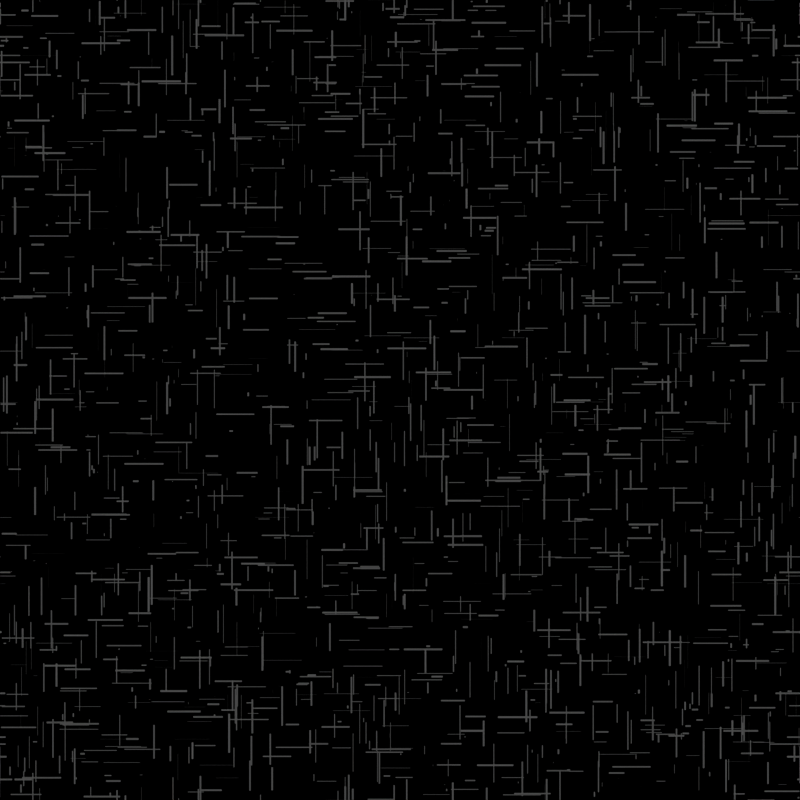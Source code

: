 # Source: textures.blend  (saved by Blender 4.0.36; exported with 4.5.12 LTS)
import bpy
from mathutils import Matrix  # noqa: F401  (used for matrix-valued properties, if any)

bpy.ops.wm.read_factory_settings(use_empty=True)
scene = bpy.context.scene
scene.name = 'Scene'

# ---- collections
col_collection = bpy.data.collections.new('Collection'); scene.collection.children.link(col_collection)
col_plane_cut_packs = bpy.data.collections.new('Plane Cut Packs'); scene.collection.children.link(col_plane_cut_packs)
col_planes_1 = bpy.data.collections.new('Planes 1'); col_plane_cut_packs.children.link(col_planes_1)
col_planes_2 = bpy.data.collections.new('Planes 2'); col_plane_cut_packs.children.link(col_planes_2)
col_planes_3 = bpy.data.collections.new('Planes 3'); col_plane_cut_packs.children.link(col_planes_3)
col_line_packs = bpy.data.collections.new('Line Packs'); scene.collection.children.link(col_line_packs)
col_lines_1 = bpy.data.collections.new('Lines 1'); col_line_packs.children.link(col_lines_1)
col_lines_2 = bpy.data.collections.new('Lines 2'); col_line_packs.children.link(col_lines_2)

# ---- materials (node trees are filled in below, after node groups)
mat_base = bpy.data.materials.new('Base')
mat_base.alpha_threshold = 0.0
mat_base.use_transparent_shadow = False
mat_base.roughness = 0.5
mat_base.line_color = (0.0, 0.0, 0.0, 1.0)
mat_parts1 = bpy.data.materials.new('Parts1')
mat_parts1.use_transparent_shadow = False
mat_black = bpy.data.materials.new('Black')
mat_black.use_transparent_shadow = False

# ---- node groups
ng_spriteplacement = bpy.data.node_groups.new('SpritePlacement', 'GeometryNodeTree')
_s = ng_spriteplacement.interface.new_socket(name='Geometry', in_out='OUTPUT', socket_type='NodeSocketGeometry')
_s = ng_spriteplacement.interface.new_socket(name='Geometry', in_out='INPUT', socket_type='NodeSocketGeometry')
_s = ng_spriteplacement.interface.new_socket(name='Parts', in_out='INPUT', socket_type='NodeSocketCollection')
_s.default_value = col_planes_1
_s.description = 'Parts'
_s = ng_spriteplacement.interface.new_socket(name='Density', in_out='INPUT', socket_type='NodeSocketFloat')
_s.description = 'Density'
_s = ng_spriteplacement.interface.new_socket(name='Part Material', in_out='INPUT', socket_type='NodeSocketMaterial')
_s.default_value = mat_parts1
_s = ng_spriteplacement.interface.new_socket(name='Base Material', in_out='INPUT', socket_type='NodeSocketMaterial')
_s.default_value = mat_base
_s = ng_spriteplacement.interface.new_socket(name='Seed', in_out='INPUT', socket_type='NodeSocketInt')
_s = ng_spriteplacement.interface.new_socket(name='Scale Min', in_out='INPUT', socket_type='NodeSocketFloat')
_s = ng_spriteplacement.interface.new_socket(name='Scale Max', in_out='INPUT', socket_type='NodeSocketFloat')
_s = ng_spriteplacement.interface.new_socket(name='Separate Scales', in_out='INPUT', socket_type='NodeSocketBool')
ng_spriteplacement.is_modifier = True
# nodes of 'SpritePlacement' reference scene objects; filled in after objects exist

# ---- material node trees
mat_base.use_nodes = True; mat_base.node_tree.nodes.clear()
_N = mat_base.node_tree.nodes; _L = mat_base.node_tree.links
n0 = _N.new('ShaderNodeOutputMaterial'); n0.name = 'Material Output'; n0.location = (300, 300)
n1 = _N.new('ShaderNodeBsdfPrincipled'); n1.name = 'Principled BSDF'; n1.location = (10, 300)
n1.inputs[0].default_value = (0.06282, 0.06282, 0.06282, 1.0)
n1.inputs[3].default_value = 1.45
_L.new(n1.outputs[0], n0.inputs[0])
n0.is_active_output = True
mat_parts1.use_nodes = True; mat_parts1.node_tree.nodes.clear()
_N = mat_parts1.node_tree.nodes; _L = mat_parts1.node_tree.links
n0 = _N.new('ShaderNodeOutputMaterial'); n0.name = 'Material Output'; n0.location = (300, 300)
n1 = _N.new('ShaderNodeBsdfPrincipled'); n1.name = 'Principled BSDF'; n1.location = (-34, 310)
n1.inputs[3].default_value = 1.45
n2 = _N.new('ShaderNodeObjectInfo'); n2.name = 'Object Info'; n2.location = (-529, 260)
n3 = _N.new('ShaderNodeValToRGB'); n3.name = 'Color Ramp'; n3.location = (-350, 305)
while len(n3.color_ramp.elements) > 1: n3.color_ramp.elements.remove(n3.color_ramp.elements[-1])
n3.color_ramp.elements[0].position = 0.0; n3.color_ramp.elements[0].color = (0.06893, 0.06893, 0.06893, 1.0)
_e = n3.color_ramp.elements.new(1.0); _e.color = (0.1248, 0.1248, 0.1248, 1.0)
_L.new(n1.outputs[0], n0.inputs[0])
_L.new(n3.outputs[0], n1.inputs[0])
_L.new(n2.outputs[5], n3.inputs[0])
n0.is_active_output = True
mat_black.use_nodes = True; mat_black.node_tree.nodes.clear()
_N = mat_black.node_tree.nodes; _L = mat_black.node_tree.links
n0 = _N.new('ShaderNodeBsdfPrincipled'); n0.name = 'Principled BSDF'; n0.location = (10, 300)
n0.inputs[0].default_value = (0.0, 0.0, 0.0, 1.0)
n0.inputs[2].default_value = 1.0
n0.inputs[3].default_value = 1.45
n0.inputs[4].default_value = 0.0
n1 = _N.new('ShaderNodeOutputMaterial'); n1.name = 'Material Output'; n1.location = (300, 300)
_L.new(n0.outputs[0], n1.inputs[0])
n1.is_active_output = True

# ---- world
world_world = bpy.data.worlds.new('World'); scene.world = world_world
world_world.use_nodes = True; world_world.node_tree.nodes.clear()
_N = world_world.node_tree.nodes; _L = world_world.node_tree.links
n0 = _N.new('ShaderNodeOutputWorld'); n0.name = 'World Output'; n0.location = (300, 300)
n1 = _N.new('ShaderNodeBackground'); n1.name = 'Background'; n1.location = (10, 300)
n1.inputs[0].default_value = (0.05088, 0.05088, 0.05088, 1.0)
n1.inputs[1].default_value = 0.0
_L.new(n1.outputs[0], n0.inputs[0])
n0.is_active_output = True
world_world.color = (0.05088, 0.05088, 0.05088)
world_world.use_sun_shadow = False
world_world.sun_shadow_jitter_overblur = 0.0

# ---- cameras
cam_camera = bpy.data.cameras.new('Camera')
cam_camera.type = 'ORTHO'
cam_camera.clip_end = 100.0
cam_camera.ortho_scale = 20.0

# ---- lights
light_light = bpy.data.lights.new('Light', 'SUN')
light_light.specular_factor = 0.0
light_light.transmission_factor = 0.0
light_light.volume_factor = 0.0
light_light.use_shadow = False
light_light.angle = 0.0
light_light.energy = 1.0
light_light.shadow_soft_size = 0.1
light_light.shadow_cascade_max_distance = 1000.0

# ---- meshes
me_plane = bpy.data.meshes.new('Plane')
me_plane.from_pydata([(-1.0, -1.0, 0.0), (1.0, -1.0, 0.0), (-1.0, 1.0, 0.0), (1.0, 1.0, 0.0)], [], [(0, 1, 3, 2)])
_uv = me_plane.uv_layers.new(name='UVMap')
_uv.uv.foreach_set('vector', [0.0, 0.0, 1.0, 0.0, 1.0, 1.0, 0.0, 1.0])
me_plane.materials.append(mat_base)
me_plane.materials.append(mat_parts1)
me_plane.materials.append(mat_black)
me_plane.update()
me_plane_001 = bpy.data.meshes.new('Plane.001')
me_plane_001.from_pydata([(-1.0, -1.0, 0.0), (1.0, -1.0, 0.0), (1.0, 1.0, 0.0), (-1.0, 0.4249, 0.0), (0.2234, 0.4249, 0.0), (0.2231, 1.0, 0.0), (0.1847, -0.05488, 0.0), (0.1847, -0.2755, 0.0), (1.0, -0.2755, 0.0), (1.0, -0.05494, 0.0), (-0.7134, -0.3193, 0.0), (-0.4134, -0.7141, 0.0), (-0.4134, -0.3193, 0.0), (-0.4134, -0.5321, 0.0), (-0.7134, -0.7141, 0.0)], [], [(14, 0, 1, 8, 7, 13, 11), (6, 9, 2, 5, 4, 3, 0, 14, 10, 12, 13, 7)])
_uv = me_plane_001.uv_layers.new(name='UVMap')
_uv.uv.foreach_set('vector', [0.1433, 0.1429, 0.0, 0.0, 1.0, 0.0, 1.0, 0.3622, 0.5924, 0.3622, 0.2933, 0.234, 0.2933, 0.1429, 0.5924, 0.4726, 1.0, 0.4725, 1.0, 1.0, 0.6115, 1.0, 0.6117, 0.7125, 0.0, 0.7124, 0.0, 0.0, 0.1433, 0.1429, 0.1433, 0.3403, 0.2933, 0.3403, 0.2933, 0.234, 0.5924, 0.3622])
me_plane_001.update()
me_plane_002 = bpy.data.meshes.new('Plane.002')
me_plane_002.from_pydata([(1.0, 1.0, 0.0), (-1.0, 0.2731, 0.0), (-0.1442, 0.273, 0.0), (-0.1443, 1.0, 0.0), (-1.0, -0.5755, 0.0), (1.0, -0.5755, 0.0), (-0.4706, -0.5755, 0.0), (0.4886, -0.5755, 0.0), (0.4887, 0.03132, 0.0), (-0.4706, 0.0314, 0.0)], [], [(7, 5, 0, 3, 2, 1, 4, 6, 9, 8)])
_uv = me_plane_002.uv_layers.new(name='UVMap')
_uv.uv.foreach_set('vector', [0.7443, 0.2122, 1.0, 0.2122, 1.0, 1.0, 0.4279, 1.0, 0.4279, 0.6365, 0.0, 0.6365, 0.0, 0.2122, 0.2647, 0.2122, 0.2647, 0.5157, 0.7444, 0.5157])
me_plane_002.update()
me_plane_003 = bpy.data.meshes.new('Plane.003')
me_plane_003.from_pydata([(1.0, -1.0, 0.0), (-1.0, 1.0, 0.0), (1.0, 1.0, 0.0), (-0.6699, -1.0, 0.0), (-1.0, 0.5791, 0.0), (-0.6697, 0.5791, 0.0), (-0.2231, -0.4855, 0.0), (1.0, -0.4855, 0.0), (1.0, -0.1547, 0.0), (-0.2232, -0.1546, 0.0), (0.5964, 0.2422, 0.0), (0.07588, 0.2422, 0.0), (0.07588, 0.6987, 0.0), (0.5964, 0.6987, 0.0)], [], [(13, 2, 1, 4, 5, 3, 0, 7, 6, 9, 11, 12), (11, 9, 8, 2, 13, 10)])
_uv = me_plane_003.uv_layers.new(name='UVMap')
_uv.uv.foreach_set('vector', [0.7982, 0.8493, 1.0, 1.0, 0.0, 1.0, 0.0, 0.7895, 0.1652, 0.7896, 0.165, 0.0, 1.0, 0.0, 1.0, 0.2573, 0.3885, 0.2573, 0.3884, 0.4227, 0.5379, 0.6211, 0.5379, 0.8493, 0.5379, 0.6211, 0.3884, 0.4227, 1.0, 0.4227, 1.0, 1.0, 0.7982, 0.8493, 0.7982, 0.6211])
me_plane_003.update()
me_plane_004 = bpy.data.meshes.new('Plane.004')
me_plane_004.from_pydata([(-1.0, -1.0, 0.0), (1.0, -1.0, 0.0), (-1.0, 1.0, 0.0), (0.4599, 0.1122, 0.0), (1.0, 0.1122, 0.0), (0.4598, 1.0, 0.0), (-0.351, -0.1996, 0.0), (-0.1304, 0.1304, 0.0), (-0.1304, -0.1996, 0.0), (-0.351, 0.4149, 0.0), (-0.1304, 0.4148, 0.0), (0.635, -0.452, 0.0), (0.6349, -0.7355, 0.0), (-0.5299, -0.7355, 0.0), (-0.2807, -0.452, 0.0), (-0.4046, -0.452, 0.0), (-0.5299, -0.452, 0.0)], [], [(15, 6, 9, 2, 0, 1, 4, 3, 7, 8, 14, 11, 12, 13, 16), (15, 14, 8, 6), (10, 7, 3, 5, 2, 9)])
_uv = me_plane_004.uv_layers.new(name='UVMap')
_uv.uv.foreach_set('vector', [0.2977, 0.274, 0.3245, 0.4002, 0.3245, 0.7074, 0.0, 1.0, 0.0, 0.0, 1.0, 0.0, 1.0, 0.5561, 0.7299, 0.5561, 0.4348, 0.5652, 0.4348, 0.4002, 0.3597, 0.274, 0.8175, 0.274, 0.8174, 0.1323, 0.2351, 0.1322, 0.2351, 0.274, 0.2977, 0.274, 0.3597, 0.274, 0.4348, 0.4002, 0.3245, 0.4002, 0.4348, 0.7074, 0.4348, 0.5652, 0.7299, 0.5561, 0.7299, 1.0, 0.0, 1.0, 0.3245, 0.7074])
me_plane_004.update()
me_plane_005 = bpy.data.meshes.new('Plane.005')
me_plane_005.from_pydata([(-1.0, -1.0, 0.0), (1.0, -1.0, 0.0), (-1.0, 1.0, 0.0), (1.0, 1.0, 0.0), (-0.4654, 0.7023, 0.0), (-0.4655, 1.0, 0.0), (0.6375, 1.0, 0.0), (0.6374, 0.7024, 0.0), (0.3877, -1.0, 0.0), (0.008792, -1.0, 0.0), (0.008789, 0.3026, 0.0), (0.3879, 0.3025, 0.0)], [], [(1, 3, 6, 7, 4, 5, 2, 0, 9, 10, 11, 8)])
_uv = me_plane_005.uv_layers.new(name='UVMap')
_uv.uv.foreach_set('vector', [1.0, 0.0, 1.0, 1.0, 0.8187, 1.0, 0.8187, 0.8512, 0.2673, 0.8512, 0.2673, 1.0, 0.0, 1.0, 0.0, 0.0, 0.5044, 0.0, 0.5044, 0.6513, 0.694, 0.6512, 0.6938, 0.0])
me_plane_005.update()
me_plane_006 = bpy.data.meshes.new('Plane.006')
me_plane_006.from_pydata([(-1.0, -1.0, 0.0), (1.0, -1.0, 0.0), (-1.0, 1.0, 0.0), (1.0, 1.0, 0.0), (-1.0, 0.4008, 0.0), (-1.0, 0.59, 0.0), (0.3961, 0.59, 0.0), (0.3959, 0.4008, 0.0), (-1.0, -0.5437, 0.0), (-1.0, -0.1976, 0.0), (-0.2004, -0.5437, 0.0), (-0.2002, -0.1976, 0.0), (0.4872, -1.0, 0.0), (0.6902, -1.0, 0.0), (0.6903, 0.04756, 0.0), (0.4872, 0.04762, 0.0)], [], [(1, 3, 2, 5, 6, 7, 4, 9, 11, 10, 8, 0, 12, 15, 14, 13)])
_uv = me_plane_006.uv_layers.new(name='UVMap')
_uv.uv.foreach_set('vector', [1.0, 0.0, 1.0, 1.0, 0.0, 1.0, 0.0, 0.795, 0.698, 0.795, 0.698, 0.7004, 0.0, 0.7004, 0.0, 0.4012, 0.3999, 0.4012, 0.3998, 0.2281, 0.0, 0.2281, 0.0, 0.0, 0.7436, 0.0, 0.7436, 0.5238, 0.8452, 0.5238, 0.8451, 0.0])
me_plane_006.update()
me_plane_007 = bpy.data.meshes.new('Plane.007')
me_plane_007.from_pydata([(-1.0, -1.0, 0.0), (1.0, -1.0, 0.0), (-1.0, 1.0, 0.0), (1.0, 1.0, 0.0), (-0.6213, 0.3949, 0.0), (-0.6213, 0.5517, 0.0), (0.2521, 0.5517, 0.0), (0.2521, 0.3949, 0.0), (-0.07259, -0.4673, 0.0), (-0.07259, -0.2881, 0.0), (0.7, -0.2881, 0.0), (0.7, -0.4673, 0.0), (-0.3077, -0.0194, 0.0), (0.4313, -0.0194, 0.0), (0.2724, 0.1262, 0.0), (0.4313, 0.1262, 0.0), (-0.3077, 0.1262, 0.0), (0.05517, -0.0194, 0.0), (-0.8116, -0.2993, 0.0), (-0.8116, -0.109, 0.0), (-0.4309, -0.109, 0.0), (-0.4309, -0.2993, 0.0), (-0.2182, -0.5509, 0.0), (-0.3525, -0.6281, 0.0), (-0.2182, -0.2927, 0.0), (-0.3525, -0.2969, 0.0), (-0.3525, -0.1538, 0.0), (-0.2182, -0.1538, 0.0), (-0.3525, -0.792, 0.0), (-0.2182, -0.792, 0.0), (0.4537, 0.6725, 0.0), (0.7224, 0.8092, 0.0), (0.6817, 0.8092, 0.0), (0.7224, 0.2269, 0.0), (0.4537, 0.2269, 0.0), (0.4537, 0.8092, 0.0), (0.4873, -0.6241, 0.0), (0.4873, -0.7248, 0.0), (-0.0166, -0.7248, 0.0), (-0.0166, -0.6241, 0.0)], [], [(34, 30, 6, 7, 14, 15, 13, 17, 9, 10, 11, 1, 3, 32, 31, 33), (19, 20, 12, 16, 14, 7, 4, 5, 2, 0, 23, 25, 21, 18), (8, 9, 24, 22), (27, 24, 9, 17, 12, 20, 21, 25, 26), (8, 22, 29, 38, 39), (38, 29, 28, 23, 0, 1, 11, 8, 39, 36, 37), (35, 32, 3, 2, 5, 6, 30)])
_uv = me_plane_007.uv_layers.new(name='UVMap')
_uv.uv.foreach_set('vector', [0.7268, 0.6135, 0.7268, 0.8362, 0.6261, 0.7758, 0.6261, 0.6975, 0.6362, 0.5631, 0.7156, 0.5631, 0.7156, 0.4903, 0.5276, 0.4903, 0.4637, 0.3559, 0.85, 0.3559, 0.85, 0.2663, 1.0, 0.0, 1.0, 1.0, 0.8409, 0.9046, 0.8612, 0.9046, 0.8612, 0.6135, 0.09419, 0.4455, 0.2845, 0.4455, 0.3461, 0.4903, 0.3461, 0.5631, 0.6362, 0.5631, 0.6261, 0.6975, 0.1894, 0.6975, 0.1894, 0.7758, 0.0, 1.0, 0.0, 0.0, 0.3237, 0.186, 0.3237, 0.3516, 0.2845, 0.3503, 0.09419, 0.3503, 0.4637, 0.2663, 0.4637, 0.3559, 0.3909, 0.3537, 0.3909, 0.2245, 0.3909, 0.4231, 0.3909, 0.3537, 0.4637, 0.3559, 0.5276, 0.4903, 0.3461, 0.4903, 0.2845, 0.4455, 0.2845, 0.3503, 0.3237, 0.3516, 0.3237, 0.4231, 0.4637, 0.2663, 0.3909, 0.2245, 0.3909, 0.104, 0.4917, 0.1376, 0.4917, 0.188, 0.4917, 0.1376, 0.3909, 0.104, 0.3237, 0.104, 0.3237, 0.186, 0.0, 0.0, 1.0, 0.0, 0.85, 0.2663, 0.4637, 0.2663, 0.4917, 0.188, 0.7436, 0.188, 0.7436, 0.1376, 0.7268, 0.9046, 0.8409, 0.9046, 1.0, 1.0, 0.0, 1.0, 0.1894, 0.7758, 0.6261, 0.7758, 0.7268, 0.8362])
me_plane_007.update()
me_plane_008 = bpy.data.meshes.new('Plane.008')
me_plane_008.from_pydata([(-1.0, -1.0, 0.0), (1.0, -1.0, 0.0), (-1.0, 1.0, 0.0), (1.0, 1.0, 0.0), (0.4492, -0.139, 0.0), (0.718, -0.139, 0.0), (0.718, 1.0, 0.0), (0.4492, 1.0, 0.0), (-0.5182, -0.05839, 0.0), (-0.5182, 1.0, 0.0), (-0.3436, 1.0, 0.0), (-0.3436, -0.05839, 0.0), (0.05954, 1.0, 0.0), (-0.07483, 1.0, 0.0), (0.05954, -0.5287, 0.0), (-0.07483, -0.5287, 0.0), (0.2745, -0.3986, 0.0), (0.2745, -0.6115, 0.0), (0.2745, -0.505, 0.0), (0.7002, -0.3986, 0.0), (0.7002, -0.6115, 0.0), (0.7002, -0.7469, 0.0), (0.3326, -0.8436, 0.0), (0.3326, -0.7469, 0.0), (0.7002, -0.8436, 0.0), (-0.6736, -0.2438, 0.0), (-0.6736, -0.8243, 0.0), (-0.5575, -0.2438, 0.0), (-0.5575, -0.8243, 0.0), (-0.3833, -0.3019, 0.0), (-0.2672, -0.3019, 0.0), (-0.2672, -0.5437, 0.0), (-0.3833, -0.7856, 0.0), (-0.2672, -0.7856, 0.0)], [], [(16, 19, 5, 4, 7, 12, 14, 18), (17, 18, 14, 15, 31, 33, 32, 28, 26, 0, 1, 3, 6, 5, 19, 20, 21, 24, 22, 23), (30, 31, 15, 13, 10, 11, 8, 27, 28, 32, 29), (25, 27, 8, 9, 2, 0, 26), (21, 20, 17, 23)])
_uv = me_plane_008.uv_layers.new(name='UVMap')
_uv.uv.foreach_set('vector', [0.6373, 0.3007, 0.8501, 0.3007, 0.859, 0.4305, 0.7246, 0.4305, 0.7246, 1.0, 0.5298, 1.0, 0.5298, 0.2357, 0.6373, 0.2475, 0.6373, 0.1943, 0.6373, 0.2475, 0.5298, 0.2357, 0.4626, 0.2357, 0.3664, 0.2281, 0.3664, 0.1072, 0.3083, 0.1072, 0.2213, 0.08785, 0.1632, 0.08785, 0.0, 0.0, 1.0, 0.0, 1.0, 1.0, 0.859, 1.0, 0.859, 0.4305, 0.8501, 0.3007, 0.8501, 0.1943, 0.8501, 0.1266, 0.8501, 0.07818, 0.6663, 0.07818, 0.6663, 0.1266, 0.3664, 0.3491, 0.3664, 0.2281, 0.4626, 0.2357, 0.4626, 1.0, 0.3282, 1.0, 0.3282, 0.4708, 0.2409, 0.4708, 0.2213, 0.3781, 0.2213, 0.08785, 0.3083, 0.1072, 0.3083, 0.3491, 0.1632, 0.3781, 0.2213, 0.3781, 0.2409, 0.4708, 0.2409, 1.0, 0.0, 1.0, 0.0, 0.0, 0.1632, 0.08785, 0.8501, 0.1266, 0.8501, 0.1943, 0.6373, 0.1943, 0.6663, 0.1266])
me_plane_008.update()
me_plane_009 = bpy.data.meshes.new('Plane.009')
me_plane_009.from_pydata([(-1.0, -1.0, 0.0), (1.0, -1.0, 0.0), (-1.0, 1.0, 0.0), (1.0, 1.0, 0.0), (1.0, 0.3483, 0.0), (1.0, 0.5901, 0.0), (0.3148, 0.3483, 0.0), (0.3148, 0.5901, 0.0), (0.3014, -1.0, 0.0), (0.5433, -1.0, 0.0), (0.3014, -0.2295, 0.0), (0.5433, -0.2295, 0.0), (1.0, 0.0661, 0.0), (1.0, 0.1736, 0.0), (0.03267, 0.0661, 0.0), (0.03267, 0.1736, 0.0), (-0.6929, -0.5789, 0.0), (-0.6929, -0.09514, 0.0), (-0.02108, -0.5789, 0.0), (-0.02108, -0.09514, 0.0), (-0.02108, -0.337, 0.0), (-0.5989, 0.7783, 0.0), (-0.4511, 0.7783, 0.0), (-0.5989, 0.1602, 0.0), (-0.4511, 0.1602, 0.0), (-0.3167, 0.1639, 0.0), (-0.3167, 0.1467, 0.0), (-0.1958, 0.1467, 0.0), (-0.3167, 0.7379, 0.0), (-0.1958, 0.7379, 0.0)], [], [(21, 2, 0, 16, 17, 23), (22, 24, 25, 28), (24, 23, 17, 19, 20, 10, 11, 9, 1, 12, 14, 15, 13, 4, 6, 7, 5, 3, 2, 21, 22, 28, 29, 27, 26, 25), (18, 16, 0, 8, 10, 20)])
_uv = me_plane_009.uv_layers.new(name='UVMap')
_uv.uv.foreach_set('vector', [0.2006, 0.8891, 0.0, 1.0, 0.0, 0.0, 0.1535, 0.2106, 0.1535, 0.4524, 0.2006, 0.5801, 0.2745, 0.8891, 0.2745, 0.5801, 0.3417, 0.5819, 0.3417, 0.869, 0.2745, 0.5801, 0.2006, 0.5801, 0.1535, 0.4524, 0.4895, 0.4524, 0.4895, 0.3315, 0.6507, 0.3852, 0.7716, 0.3852, 0.7716, 0.0, 1.0, 0.0, 1.0, 0.5331, 0.5163, 0.5331, 0.5163, 0.5868, 1.0, 0.5868, 1.0, 0.6741, 0.6574, 0.6741, 0.6574, 0.7951, 1.0, 0.7951, 1.0, 1.0, 0.0, 1.0, 0.2006, 0.8891, 0.2745, 0.8891, 0.3417, 0.869, 0.4021, 0.869, 0.4021, 0.5734, 0.3417, 0.5734, 0.3417, 0.5819, 0.4895, 0.2106, 0.1535, 0.2106, 0.0, 0.0, 0.6507, 0.0, 0.6507, 0.3852, 0.4895, 0.3315])
me_plane_009.update()
me_plane_010 = bpy.data.meshes.new('Plane.010')
me_plane_010.from_pydata([(-1.0, -1.0, 0.0), (1.0, -1.0, 0.0), (1.0, 1.0, 0.0), (0.3955, -0.2528, 0.0), (0.503, -0.2528, 0.0), (0.3955, 0.5668, 0.0), (0.503, 0.5668, 0.0), (-0.3033, -0.4141, 0.0), (-0.2361, 0.2361, 0.0), (-0.2361, -0.4141, 0.0), (-0.3033, 0.4862, 0.0), (-0.2361, 0.4862, 0.0), (-0.4242, -0.7634, 0.0), (0.5164, -0.6291, 0.0), (0.5164, -0.7634, 0.0), (-0.3072, -0.6291, 0.0), (-0.4242, -0.6291, 0.0), (0.6013, -0.4006, 0.0), (0.5082, -0.4006, 0.0), (0.5566, -0.3334, 0.0), (0.5058, -0.3334, 0.0), (0.1536, -0.4006, 0.0), (0.1536, -0.3334, 0.0), (0.7986, -0.3334, 0.0), (0.7986, -0.4006, 0.0), (0.7034, 0.7415, 0.0), (0.7851, 0.8356, 0.0), (0.7851, 0.8127, 0.0), (0.08642, 0.7415, 0.0), (0.08642, 0.8356, 0.0), (0.7851, 0.7415, 0.0), (-0.2092, 1.0, 0.0), (-0.2092, 0.8893, 0.0), (-1.0, 0.8893, 0.0), (-1.0, 0.54, 0.0), (-1.0, 0.6206, 0.0), (-0.4511, 0.6206, 0.0), (-0.4511, 0.54, 0.0), (-1.0, 0.2175, 0.0), (-1.0, 0.3384, 0.0), (-0.4914, 0.2175, 0.0), (-0.4914, 0.3384, 0.0), (-1.0, -0.1453, 0.0), (-1.0, 0.02936, 0.0), (-0.5586, 0.02936, 0.0), (-0.5586, -0.1453, 0.0)], [], [(16, 15, 9, 7, 10, 11, 5, 6, 25, 28, 29, 26, 27, 2, 31, 32, 33, 35, 36, 37, 34, 39, 41, 40, 38, 43, 44, 45, 42, 0, 1, 17, 18, 13, 14, 12), (4, 20, 19), (22, 20, 4, 3, 8, 9, 15, 13, 18, 21), (8, 3, 5, 11), (30, 25, 6, 4, 19, 23, 24, 17, 1, 2, 27)])
_uv = me_plane_010.uv_layers.new(name='UVMap')
_uv.uv.foreach_set('vector', [0.2879, 0.1855, 0.3464, 0.1855, 0.382, 0.293, 0.3484, 0.293, 0.3484, 0.7431, 0.382, 0.7431, 0.6977, 0.7834, 0.7515, 0.7834, 0.8517, 0.8708, 0.5432, 0.8708, 0.5432, 0.9178, 0.8926, 0.9178, 0.8926, 0.9064, 1.0, 1.0, 0.3954, 1.0, 0.3954, 0.9447, 0.0, 0.9447, 0.0, 0.8103, 0.2745, 0.8103, 0.2745, 0.77, 0.0, 0.77, 0.0, 0.6692, 0.2543, 0.6692, 0.2543, 0.6087, 0.0, 0.6087, 0.0, 0.5147, 0.2207, 0.5147, 0.2207, 0.4273, 0.0, 0.4273, 0.0, 0.0, 1.0, 0.0, 0.8006, 0.2997, 0.7541, 0.2997, 0.7582, 0.1855, 0.7582, 0.1183, 0.2879, 0.1183, 0.7515, 0.3736, 0.7529, 0.3333, 0.7783, 0.3333, 0.5768, 0.3333, 0.7529, 0.3333, 0.7515, 0.3736, 0.6977, 0.3736, 0.382, 0.618, 0.382, 0.293, 0.3464, 0.1855, 0.7582, 0.1855, 0.7541, 0.2997, 0.5768, 0.2997, 0.382, 0.618, 0.6977, 0.3736, 0.6977, 0.7834, 0.382, 0.7431, 0.8926, 0.8708, 0.8517, 0.8708, 0.7515, 0.7834, 0.7515, 0.3736, 0.7783, 0.3333, 0.8993, 0.3333, 0.8993, 0.2997, 0.8006, 0.2997, 1.0, 0.0, 1.0, 1.0, 0.8926, 0.9064])
me_plane_010.update()
me_plane_011 = bpy.data.meshes.new('Plane.011')
me_plane_011.from_pydata([(-1.0, -1.0, 0.0), (1.0, -1.0, 0.0), (-1.0, 1.0, 0.0), (1.0, 1.0, 0.0), (-0.1202, 0.7301, 0.0), (-0.1202, 0.8462, 0.0), (0.5764, 0.8462, 0.0), (0.5764, 0.7301, 0.0), (-0.7974, -0.4115, 0.0), (-0.7974, 0.6334, 0.0), (-0.662, 0.6334, 0.0), (-0.662, -0.4115, 0.0), (-0.3524, -0.4115, 0.0), (-0.4685, -0.4115, 0.0), (-0.4685, 0.6334, 0.0), (-0.3524, 0.6334, 0.0), (-0.6426, -0.7985, 0.0), (-0.2248, -0.5663, 0.0), (-0.6426, -0.5663, 0.0), (0.6538, -0.7985, 0.0), (0.6538, -0.5663, 0.0), (1.0, -0.1793, 0.0), (1.0, 0.3818, 0.0), (0.05395, -0.1793, 0.0), (0.05395, 0.3818, 0.0)], [], [(9, 2, 0, 8), (18, 11, 8, 0, 1, 21, 23, 24, 22, 3, 6, 7, 4, 5, 2, 9, 10, 14, 15, 12, 13, 17, 20, 19, 16), (13, 11, 18, 17), (14, 10, 11, 13), (6, 3, 2, 5)])
_uv = me_plane_011.uv_layers.new(name='UVMap')
_uv.uv.foreach_set('vector', [0.1013, 0.8167, 0.0, 1.0, 0.0, 0.0, 0.1013, 0.2943, 0.1787, 0.2169, 0.169, 0.2943, 0.1013, 0.2943, 0.0, 0.0, 1.0, 0.0, 1.0, 0.4104, 0.527, 0.4104, 0.527, 0.6909, 1.0, 0.6909, 1.0, 1.0, 0.7882, 0.9231, 0.7882, 0.8651, 0.4399, 0.8651, 0.4399, 0.9231, 0.0, 1.0, 0.1013, 0.8167, 0.169, 0.8167, 0.2658, 0.8167, 0.3238, 0.8167, 0.3238, 0.2943, 0.2658, 0.2943, 0.3876, 0.2169, 0.8269, 0.2169, 0.8269, 0.1008, 0.1787, 0.1008, 0.2658, 0.2943, 0.169, 0.2943, 0.1787, 0.2169, 0.3876, 0.2169, 0.2658, 0.8167, 0.169, 0.8167, 0.169, 0.2943, 0.2658, 0.2943, 0.7882, 0.9231, 1.0, 1.0, 0.0, 1.0, 0.4399, 0.9231])
me_plane_011.update()
me_plane_012 = bpy.data.meshes.new('Plane.012')
me_plane_012.from_pydata([(1.0, -1.0, 0.0), (-1.0, 1.0, 0.0), (1.0, 1.0, 0.0), (-0.5652, 0.6343, 0.0), (-0.5652, 0.731, 0.0), (0.3635, 0.731, 0.0), (0.3635, 0.6343, 0.0), (-0.3137, -0.4106, 0.0), (-0.1589, -0.4106, 0.0), (-0.3137, 0.5375, 0.0), (-0.1589, 0.5375, 0.0), (0.112, -0.159, 0.0), (0.112, -0.4493, 0.0), (0.2474, -0.159, 0.0), (0.112, -0.6016, 0.0), (0.112, -0.7395, 0.0), (0.2474, -0.7395, 0.0), (0.7505, 0.2473, 0.0), (0.7505, 0.07314, 0.0), (0.1894, 0.2473, 0.0), (0.1894, 0.07314, 0.0), (0.2814, 0.07314, 0.0), (-1.0, -0.5654, 0.0), (-0.1202, -0.5654, 0.0), (-0.1202, -1.0, 0.0), (-0.72, 0.3247, 0.0), (-0.72, -0.2364, 0.0), (-0.5846, 0.3247, 0.0), (-0.5846, -0.2364, 0.0)], [], [(18, 21, 13, 16, 15, 14, 7, 28, 26, 25, 27, 3, 4, 1, 22, 23, 24, 0, 2, 5, 6, 10, 8, 12, 11, 20, 19, 17), (28, 7, 9, 3, 27), (20, 11, 13, 21), (8, 7, 14, 12), (10, 6, 3, 9), (5, 2, 1, 4)])
_uv = me_plane_012.uv_layers.new(name='UVMap')
_uv.uv.foreach_set('vector', [0.8753, 0.5366, 0.6407, 0.5366, 0.6237, 0.4205, 0.6237, 0.1302, 0.556, 0.1302, 0.556, 0.1992, 0.3432, 0.2947, 0.2077, 0.3818, 0.14, 0.3818, 0.14, 0.6623, 0.2077, 0.6623, 0.2174, 0.8171, 0.2174, 0.8655, 0.0, 1.0, 0.0, 0.2173, 0.4399, 0.2173, 0.4399, 0.0, 1.0, 0.0, 1.0, 1.0, 0.6818, 0.8655, 0.6818, 0.8171, 0.4206, 0.7688, 0.4206, 0.2947, 0.556, 0.2754, 0.556, 0.4205, 0.5947, 0.5366, 0.5947, 0.6236, 0.8753, 0.6236, 0.2077, 0.3818, 0.3432, 0.2947, 0.3432, 0.7688, 0.2174, 0.8171, 0.2077, 0.6623, 0.5947, 0.5366, 0.556, 0.4205, 0.6237, 0.4205, 0.6407, 0.5366, 0.4206, 0.2947, 0.3432, 0.2947, 0.556, 0.1992, 0.556, 0.2754, 0.4206, 0.7688, 0.6818, 0.8171, 0.2174, 0.8171, 0.3432, 0.7688, 0.6818, 0.8655, 1.0, 1.0, 0.0, 1.0, 0.2174, 0.8655])
me_plane_012.update()
me_plane_013 = bpy.data.meshes.new('Plane.013')
me_plane_013.from_pydata([(-1.0, 1.0, 0.0), (1.0, 1.0, 0.0), (-0.5712, -1.0, 0.0), (-0.4966, -1.0, 0.0), (-0.5712, 0.2185, 0.0), (-0.4966, 0.2185, 0.0), (0.1566, -1.0, 0.0), (0.1566, -0.1267, 0.0), (1.0, -0.1267, 0.0), (-0.4872, 0.5451, 0.0), (-0.4872, 1.0, 0.0), (-0.04866, 0.5451, 0.0), (-0.04866, 1.0, 0.0), (0.6885, 0.2838, 0.0), (0.6885, 0.5731, 0.0), (0.3619, 0.2838, 0.0), (0.3619, 0.5731, 0.0), (0.2453, 0.05055, 0.0), (0.3059, 0.1719, 0.0), (0.9125, 0.05055, 0.0), (0.8655, 0.05055, 0.0), (0.7735, 0.1719, 0.0), (-0.1326, 0.05055, 0.0), (-0.1326, 0.1719, 0.0), (0.9125, 0.1719, 0.0), (0.4459, 0.9184, 0.0), (0.4459, 1.0, 0.0), (0.8285, 1.0, 0.0), (0.8285, 0.9184, 0.0), (-0.3379, 0.4425, 0.0), (-0.3379, 0.3771, 0.0), (-1.0, 0.3771, 0.0), (-1.0, 0.4425, 0.0), (-1.0, -0.5373, 0.0), (-0.9351, -1.0, 0.0), (-0.9351, -0.5373, 0.0)], [], [(19, 20, 8, 1, 27, 28, 25, 26, 12, 11, 9, 10, 0, 32, 29, 30, 31, 33, 35, 34, 2, 4, 5, 3, 6, 7, 17, 22, 23, 18, 15, 16, 14, 13, 21, 24), (13, 15, 18, 21), (17, 7, 8, 20)])
_uv = me_plane_013.uv_layers.new(name='UVMap')
_uv.uv.foreach_set('vector', [0.9562, 0.5253, 0.9327, 0.5253, 1.0, 0.4366, 1.0, 1.0, 0.9142, 1.0, 0.9142, 0.9592, 0.7229, 0.9592, 0.7229, 1.0, 0.4757, 1.0, 0.4757, 0.7726, 0.2564, 0.7726, 0.2564, 1.0, 0.0, 1.0, 0.0, 0.7212, 0.331, 0.7212, 0.331, 0.6886, 0.0, 0.6886, 0.0, 0.2313, 0.03244, 0.2313, 0.03244, 0.0, 0.2144, 0.0, 0.2144, 0.6093, 0.2517, 0.6093, 0.2517, 0.0, 0.5783, 0.0, 0.5783, 0.4366, 0.6226, 0.5253, 0.4337, 0.5253, 0.4337, 0.5859, 0.653, 0.5859, 0.681, 0.6419, 0.681, 0.7866, 0.8443, 0.7866, 0.8443, 0.6419, 0.8867, 0.5859, 0.9562, 0.5859, 0.8443, 0.6419, 0.681, 0.6419, 0.653, 0.5859, 0.8867, 0.5859, 0.6226, 0.5253, 0.5783, 0.4366, 1.0, 0.4366, 0.9327, 0.5253])
me_plane_013.update()
me_plane_014 = bpy.data.meshes.new('Plane.014')
me_plane_014.from_pydata([(-1.0, -1.0, 0.0), (1.0, -1.0, 0.0), (-1.0, 1.0, 0.0), (1.0, 1.0, 0.0), (0.3586, -1.0, 0.0), (0.4817, -1.0, 0.0), (0.3586, 0.6353, 0.0), (0.4817, 0.6353, 0.0), (-0.1565, -1.0, 0.0), (-0.1565, -0.4397, 0.0), (0.1122, -1.0, 0.0), (0.1122, -0.4397, 0.0), (0.3586, 0.1762, 0.0), (0.3586, 0.2769, 0.0), (0.4817, 0.1762, 0.0), (0.4817, 0.2769, 0.0), (0.84, 0.2769, 0.0), (0.84, 0.1762, 0.0), (-0.05575, 0.1762, 0.0), (-0.05575, 0.2769, 0.0), (0.4817, -0.1486, 0.0), (0.4817, -0.02539, 0.0), (0.2802, -0.1486, 0.0), (0.2802, -0.02539, 0.0), (0.3586, -0.1486, 0.0), (0.3586, -0.02539, 0.0), (0.896, -0.02539, 0.0), (0.896, -0.1486, 0.0), (0.7729, -0.7868, 0.0), (0.7729, -0.4845, 0.0), (1.0, -0.7868, 0.0), (1.0, -0.4845, 0.0), (-0.7724, 0.4897, 0.0), (-0.7724, 0.8032, 0.0), (0.1346, 0.6465, 0.0), (0.1346, 0.4897, 0.0), (0.1346, 0.8032, 0.0), (-0.3917, -0.6189, 0.0), (-0.3917, -0.5959, 0.0), (-0.3917, 0.109, 0.0), (-0.5932, -0.6189, 0.0), (-0.5932, 0.109, 0.0)], [], [(23, 25, 12, 18, 39, 38, 9, 11, 10, 4, 24, 22), (34, 6, 7, 15, 16, 17, 14, 21, 26, 27, 20, 5, 1, 30, 28, 29, 31, 3, 2, 0, 8, 9, 38, 37, 40, 41, 39, 18, 19, 35, 32, 33, 36), (35, 19, 13, 6, 34)])
_uv = me_plane_014.uv_layers.new(name='UVMap')
_uv.uv.foreach_set('vector', [0.6401, 0.4873, 0.6793, 0.4873, 0.6793, 0.5881, 0.4721, 0.5881, 0.3042, 0.5545, 0.3042, 0.2021, 0.4217, 0.2802, 0.5561, 0.2802, 0.5561, 0.0, 0.6793, 0.0, 0.6793, 0.4257, 0.6401, 0.4257, 0.5673, 0.8232, 0.6793, 0.8176, 0.7409, 0.8176, 0.7409, 0.6385, 0.92, 0.6385, 0.92, 0.5881, 0.7409, 0.5881, 0.7409, 0.4873, 0.948, 0.4873, 0.948, 0.4257, 0.7409, 0.4257, 0.7409, 0.0, 1.0, 0.0, 1.0, 0.1066, 0.8864, 0.1066, 0.8864, 0.2578, 1.0, 0.2578, 1.0, 1.0, 0.0, 1.0, 0.0, 0.0, 0.4217, 0.0, 0.4217, 0.2802, 0.3042, 0.2021, 0.3042, 0.1906, 0.2034, 0.1906, 0.2034, 0.5545, 0.3042, 0.5545, 0.4721, 0.5881, 0.4721, 0.6385, 0.5673, 0.7448, 0.1138, 0.7448, 0.1138, 0.9016, 0.5673, 0.9016, 0.5673, 0.7448, 0.4721, 0.6385, 0.6793, 0.6385, 0.6793, 0.8176, 0.5673, 0.8232])
me_plane_014.update()
me_plane_015 = bpy.data.meshes.new('Plane.015')
me_plane_015.from_pydata([(-1.0, -1.0, 0.0), (1.0, -1.0, 0.0), (-1.0, 1.0, 0.0), (-0.6353, -0.7559, 0.0), (-0.4805, -0.7559, 0.0), (-0.6353, 0.6953, 0.0), (-0.4805, 0.6953, 0.0), (-0.2483, 0.03739, 0.0), (-0.2483, 0.2309, 0.0), (0.6998, 0.03739, 0.0), (0.6998, 0.2309, 0.0), (0.6611, -0.6011, 0.0), (-0.287, -0.7753, 0.0), (-0.287, -0.6011, 0.0), (0.6611, -0.7753, 0.0), (-0.2097, -0.4657, 0.0), (-0.2097, -0.1367, 0.0), (-0.1129, -0.1367, 0.0), (-0.1129, -0.4657, 0.0), (0.04189, -0.4076, 0.0), (0.09994, -0.4076, 0.0), (0.04189, -0.1754, 0.0), (0.09994, -0.1754, 0.0), (0.2547, -0.427, 0.0), (0.3902, -0.427, 0.0), (0.2547, -0.1561, 0.0), (0.3902, -0.1561, 0.0), (0.5256, -0.427, 0.0), (0.6224, -0.427, 0.0), (0.6224, -0.1561, 0.0), (0.5256, -0.1561, 0.0), (1.0, 0.5211, 0.0), (0.8131, 0.5211, 0.0), (-0.03551, 1.0, 0.0), (-0.03551, 0.5211, 0.0)], [], [(12, 4, 3, 0, 1, 14), (13, 15, 16, 7, 8, 6, 4, 12), (17, 18, 19, 21), (25, 22, 20, 23), (26, 24, 27, 30), (23, 20, 19, 18, 15, 13, 11, 14, 1, 31, 32, 10, 9, 7, 16, 17, 21, 22, 25, 26, 30, 29, 28, 27, 24), (33, 2, 5, 6, 8, 10, 32, 34), (5, 2, 0, 3)])
_uv = me_plane_015.uv_layers.new(name='UVMap')
_uv.uv.foreach_set('vector', [0.3565, 0.1124, 0.2597, 0.122, 0.1823, 0.122, 0.0, 0.0, 1.0, 0.0, 0.8305, 0.1124, 0.3565, 0.1994, 0.3952, 0.2672, 0.3952, 0.4316, 0.3758, 0.5187, 0.3758, 0.6154, 0.2597, 0.8476, 0.2597, 0.122, 0.3565, 0.1124, 0.4435, 0.4316, 0.4435, 0.2672, 0.5209, 0.2962, 0.5209, 0.4123, 0.6274, 0.422, 0.55, 0.4123, 0.55, 0.2962, 0.6274, 0.2865, 0.6951, 0.422, 0.6951, 0.2865, 0.7628, 0.2865, 0.7628, 0.422, 0.6274, 0.2865, 0.55, 0.2962, 0.5209, 0.2962, 0.4435, 0.2672, 0.3952, 0.2672, 0.3565, 0.1994, 0.8305, 0.1994, 0.8305, 0.1124, 1.0, 0.0, 1.0, 0.7606, 0.9065, 0.7606, 0.8499, 0.6154, 0.8499, 0.5187, 0.3758, 0.5187, 0.3952, 0.4316, 0.4435, 0.4316, 0.5209, 0.4123, 0.55, 0.4123, 0.6274, 0.422, 0.6951, 0.422, 0.7628, 0.422, 0.8112, 0.422, 0.8112, 0.2865, 0.7628, 0.2865, 0.6951, 0.2865, 0.4822, 1.0, 0.0, 1.0, 0.1823, 0.8476, 0.2597, 0.8476, 0.3758, 0.6154, 0.8499, 0.6154, 0.9065, 0.7606, 0.4822, 0.7606, 0.1823, 0.8476, 0.0, 1.0, 0.0, 0.0, 0.1823, 0.122])
me_plane_015.update()
me_plane_016 = bpy.data.meshes.new('Plane.016')
me_plane_016.from_pydata([(-1.0, -1.0, 0.0), (-1.0, 1.0, 0.0), (1.0, 1.0, 0.0), (-0.3283, -0.6557, 0.0), (-1.0, -0.6557, 0.0), (-1.0, 0.1827, 0.0), (-0.3283, 0.1827, 0.0), (1.0, -0.6396, 0.0), (0.1715, -1.0, 0.0), (0.1715, -0.6396, 0.0), (1.0, -0.3977, 0.0), (1.0, -0.1559, 0.0), (0.09091, -0.3977, 0.0), (0.09091, -0.1559, 0.0), (0.8004, 0.731, 0.0), (0.8004, 0.2311, 0.0), (-0.1832, 0.731, 0.0), (-0.1832, 0.2311, 0.0), (-0.6024, 0.4569, 0.0), (-0.1832, 0.4569, 0.0), (-0.1832, 0.5536, 0.0), (-0.6024, 0.5536, 0.0), (0.07478, 0.731, 0.0), (0.1232, 0.731, 0.0), (0.07478, 0.9083, 0.0), (0.1232, 0.9083, 0.0), (0.3973, 0.731, 0.0), (0.6069, 0.731, 0.0), (0.3973, 0.86, 0.0), (0.6069, 0.86, 0.0)], [], [(15, 17, 6, 3, 4, 0, 8, 9, 7, 10, 12, 13, 11, 2, 14), (14, 2, 1, 5, 6, 17, 19, 18, 21, 20, 16, 22, 24, 25, 23, 26, 28, 29, 27)])
_uv = me_plane_016.uv_layers.new(name='UVMap')
_uv.uv.foreach_set('vector', [0.9002, 0.6156, 0.4084, 0.6156, 0.3358, 0.5914, 0.3358, 0.1721, 0.0, 0.1721, 0.0, 0.0, 0.5858, 0.0, 0.5858, 0.1802, 1.0, 0.1802, 1.0, 0.3011, 0.5455, 0.3011, 0.5455, 0.4221, 1.0, 0.4221, 1.0, 1.0, 0.9002, 0.8655, 0.9002, 0.8655, 1.0, 1.0, 0.0, 1.0, 0.0, 0.5914, 0.3358, 0.5914, 0.4084, 0.6156, 0.4084, 0.7284, 0.1988, 0.7284, 0.1988, 0.7768, 0.4084, 0.7768, 0.4084, 0.8655, 0.5374, 0.8655, 0.5374, 0.9542, 0.5616, 0.9542, 0.5616, 0.8655, 0.6986, 0.8655, 0.6986, 0.93, 0.8034, 0.93, 0.8034, 0.8655])
me_plane_016.update()
me_plane_017 = bpy.data.meshes.new('Plane.017')
me_plane_017.from_pydata([(-1.0, -1.0, 0.0), (1.0, -1.0, 0.0), (-1.0, 1.0, 0.0), (1.0, 1.0, 0.0), (0.3244, 0.2945, 0.0), (0.3244, 0.08171, 0.0), (-1.0, 0.08171, 0.0), (-1.0, 0.2945, 0.0), (-0.08195, -0.1892, 0.0), (-0.3141, -0.1892, 0.0), (-0.3141, -0.6342, 0.0), (-0.08195, -0.6342, 0.0), (-0.8172, -0.5375, 0.0), (-0.8172, -0.2472, 0.0), (-0.4496, -0.2472, 0.0), (-0.4496, -0.5375, 0.0), (0.5953, 0.6815, 0.0), (0.8081, 0.6815, 0.0), (0.5953, -0.8277, 0.0), (0.8081, -0.8277, 0.0), (0.1115, -0.6923, 0.0), (0.1115, -0.6342, 0.0), (0.4598, -0.6342, 0.0), (0.4598, -0.6923, 0.0), (0.2083, -0.4794, 0.0), (0.4598, -0.344, 0.0), (0.4598, -0.4794, 0.0), (0.2083, -0.344, 0.0), (0.1115, -0.2085, 0.0), (0.1115, -0.1118, 0.0), (0.2381, -0.2085, 0.0), (0.4018, -0.1118, 0.0), (0.4018, -0.2085, 0.0), (-0.7592, 0.5654, 0.0), (-0.7592, 0.6428, 0.0), (0.2663, 0.5654, 0.0), (0.2663, 0.6428, 0.0), (0.1115, 0.875, 0.0), (0.1115, 0.7783, 0.0), (-0.6818, 0.7783, 0.0), (-0.6818, 0.875, 0.0)], [], [(10, 9, 14, 15), (1, 3, 17, 19), (30, 27, 25, 32), (2, 7, 4, 35, 33, 34, 39, 40), (39, 34, 36, 16, 17, 3, 2, 40, 37, 38), (22, 23, 18, 16, 36, 35, 4, 5, 8, 11, 21, 24, 27, 30, 28, 29, 31, 32, 25, 26), (24, 21, 22, 26), (20, 21, 11, 10, 15, 12, 13, 14, 9, 6, 0, 1, 19, 18, 23), (8, 5, 6, 9)])
_uv = me_plane_017.uv_layers.new(name='UVMap')
_uv.uv.foreach_set('vector', [0.3429, 0.1829, 0.3429, 0.4054, 0.2752, 0.3764, 0.2752, 0.2313, 1.0, 0.0, 1.0, 1.0, 0.9041, 0.8408, 0.9041, 0.08615, 0.6191, 0.3957, 0.6041, 0.328, 0.7299, 0.328, 0.7009, 0.3957, 0.0, 1.0, 0.0, 0.6473, 0.6622, 0.6473, 0.6332, 0.7827, 0.1204, 0.7827, 0.1204, 0.8214, 0.1591, 0.8891, 0.1591, 0.9375, 0.1591, 0.8891, 0.1204, 0.8214, 0.6332, 0.8214, 0.7976, 0.8408, 0.9041, 0.8408, 1.0, 1.0, 0.0, 1.0, 0.1591, 0.9375, 0.5558, 0.9375, 0.5558, 0.8891, 0.7299, 0.1829, 0.7299, 0.1539, 0.7976, 0.08615, 0.7976, 0.8408, 0.6332, 0.8214, 0.6332, 0.7827, 0.6622, 0.6473, 0.6622, 0.5409, 0.459, 0.4054, 0.459, 0.1829, 0.5558, 0.1829, 0.6041, 0.2603, 0.6041, 0.328, 0.6191, 0.3957, 0.5558, 0.3957, 0.5558, 0.4441, 0.7009, 0.4441, 0.7009, 0.3957, 0.7299, 0.328, 0.7299, 0.2603, 0.6041, 0.2603, 0.5558, 0.1829, 0.7299, 0.1829, 0.7299, 0.2603, 0.5558, 0.1539, 0.5558, 0.1829, 0.459, 0.1829, 0.3429, 0.1829, 0.2752, 0.2313, 0.09139, 0.2313, 0.09139, 0.3764, 0.2752, 0.3764, 0.3429, 0.4054, 0.0, 0.5409, 0.0, 0.0, 1.0, 0.0, 0.9041, 0.08615, 0.7976, 0.08615, 0.7299, 0.1539, 0.459, 0.4054, 0.6622, 0.5409, 0.0, 0.5409, 0.3429, 0.4054])
me_plane_017.update()
me_plane_018 = bpy.data.meshes.new('Plane.018')
me_plane_018.from_pydata([(-1.0, -1.0, 0.0), (1.0, 1.0, 0.0), (-1.0, 0.5276, 0.0), (-0.4959, 0.5276, 0.0), (-0.4959, 1.0, 0.0), (-0.1734, -0.456, 0.0), (-0.1734, -1.0, 0.0), (0.133, -0.456, 0.0), (0.133, -1.0, 0.0), (1.0, -0.327, 0.0), (1.0, -0.2463, 0.0), (0.3426, -0.327, 0.0), (0.3426, -0.2463, 0.0), (0.6006, -1.0, 0.0), (1.0, -0.6656, 0.0), (0.6006, -0.6656, 0.0), (-0.8184, -0.1335, 0.0), (-1.0, -0.8107, 0.0), (-1.0, -0.1335, 0.0), (-0.8184, -0.8107, 0.0), (0.2055, 0.2535, 0.0), (-0.09278, 0.2535, 0.0), (-0.09278, 0.447, 0.0), (0.5038, 0.447, 0.0), (0.5038, 0.2535, 0.0), (0.08459, 0.7211, 0.0), (0.08459, 1.0, 0.0), (0.3909, 1.0, 0.0), (0.3909, 0.7211, 0.0), (-0.4636, -0.2302, 0.0), (-0.4636, -0.02061, 0.0), (0.003965, -0.2302, 0.0), (-0.005563, -0.02061, 0.0), (0.003965, -0.02061, 0.0), (-0.7861, -0.02061, 0.0), (-0.7861, 0.2696, 0.0), (-0.6249, 0.2696, 0.0), (-0.6249, -0.02061, 0.0), (0.3426, -0.03673, 0.0), (0.3426, 0.1406, 0.0), (1.0, -0.03673, 0.0), (1.0, 0.1406, 0.0), (0.6812, 0.834, 0.0), (0.6812, 0.5599, 0.0), (1.0, 0.5599, 0.0), (1.0, 0.834, 0.0)], [], [(35, 36, 3, 2, 18, 16, 34), (37, 34, 16, 19, 17, 0, 6, 5, 7, 31, 29, 30, 32, 21, 22, 3, 36), (33, 31, 7, 8, 13, 15, 14, 9, 11, 12, 20, 21, 32), (25, 26, 4, 3, 22, 23, 24, 20, 12, 10, 40, 38, 39, 41, 44, 43, 42, 45, 1, 27, 28)])
_uv = me_plane_018.uv_layers.new(name='UVMap')
_uv.uv.foreach_set('vector', [0.1069, 0.6348, 0.1876, 0.6348, 0.2521, 0.7638, 0.0, 0.7638, 0.0, 0.4333, 0.09081, 0.4333, 0.1069, 0.4897, 0.1876, 0.4897, 0.1069, 0.4897, 0.09081, 0.4333, 0.09081, 0.09465, 0.0, 0.09465, 0.0, 0.0, 0.4133, 0.0, 0.4133, 0.272, 0.5665, 0.272, 0.502, 0.3849, 0.2682, 0.3849, 0.2682, 0.4897, 0.4972, 0.4897, 0.4536, 0.6268, 0.4536, 0.7235, 0.2521, 0.7638, 0.1876, 0.6348, 0.502, 0.4897, 0.502, 0.3849, 0.5665, 0.272, 0.5665, 0.0, 0.8003, 0.0, 0.8003, 0.1672, 1.0, 0.1672, 1.0, 0.3365, 0.6713, 0.3365, 0.6713, 0.3768, 0.6028, 0.6268, 0.4536, 0.6268, 0.4972, 0.4897, 0.5423, 0.8606, 0.5423, 1.0, 0.2521, 1.0, 0.2521, 0.7638, 0.4536, 0.7235, 0.7519, 0.7235, 0.7519, 0.6268, 0.6028, 0.6268, 0.6713, 0.3768, 1.0, 0.3768, 1.0, 0.4816, 0.6713, 0.4816, 0.6713, 0.5703, 1.0, 0.5703, 1.0, 0.7799, 0.8406, 0.7799, 0.8406, 0.917, 1.0, 0.917, 1.0, 1.0, 0.6955, 1.0, 0.6955, 0.8606])
me_plane_018.update()
me_plane_019 = bpy.data.meshes.new('Plane.019')
me_plane_019.from_pydata([(-1.0, 0.1786, 0.0), (-0.2273, 0.1786, 0.0), (-0.2273, 1.0, 0.0), (0.1136, 1.0, 0.0), (1.0, 0.4708, 0.0), (0.1136, 0.4708, 0.0), (1.0, 0.1136, 0.0), (0.1136, 0.1136, 0.0), (0.1136, -0.1136, 0.0), (-1.0, -0.1136, 0.0)], [], [(7, 6, 4, 5, 3, 2, 1, 0, 9, 8)])
_uv = me_plane_019.uv_layers.new(name='UVMap')
_uv.uv.foreach_set('vector', [0.5568, 0.5568, 1.0, 0.5568, 1.0, 0.7354, 0.5568, 0.7354, 0.5568, 1.0, 0.3864, 1.0, 0.3864, 0.5893, 0.0, 0.5893, 0.0, 0.4432, 0.5568, 0.4432])
me_plane_019.update()
me_plane_020 = bpy.data.meshes.new('Plane.020')
me_plane_020.from_pydata([(0.2435, -0.5228, 0.0), (0.2435, 1.0, 0.0), (0.552, -0.5228, 0.0), (0.552, -0.7338, 0.0), (-0.01623, -0.7338, 0.0), (-0.01623, 1.0, 0.0)], [], [(3, 2, 0, 1, 5, 4)])
_uv = me_plane_020.uv_layers.new(name='UVMap')
_uv.uv.foreach_set('vector', [0.776, 0.1331, 0.776, 0.2386, 0.6218, 0.2386, 0.6218, 1.0, 0.4919, 1.0, 0.4919, 0.1331])
me_plane_020.update()
me_plane_021 = bpy.data.meshes.new('Plane.021')
me_plane_021.from_pydata([(1.0, -1.0, 0.0), (1.0, 1.0, 0.0), (0.7305, -1.0, 0.0), (0.7305, 1.0, 0.0)], [], [(2, 0, 1, 3)])
_uv = me_plane_021.uv_layers.new(name='UVMap')
_uv.uv.foreach_set('vector', [0.8653, 0.0, 1.0, 0.0, 1.0, 1.0, 0.8653, 1.0])
me_plane_021.update()
me_plane_022 = bpy.data.meshes.new('Plane.022')
me_plane_022.from_pydata([(-1.0, 1.0, 0.0), (-1.0, 0.6882, 0.0), (-0.6818, 0.6882, 0.0), (1.0, 0.1688, 0.0), (-0.6818, 0.1688, 0.0), (1.0, 0.4447, 0.0), (-0.3734, 1.0, 0.0), (-0.3734, 0.4447, 0.0)], [], [(6, 0, 1, 2, 4, 3, 5, 7)])
_uv = me_plane_022.uv_layers.new(name='UVMap')
_uv.uv.foreach_set('vector', [0.3133, 1.0, 0.0, 1.0, 0.0, 0.8441, 0.1591, 0.8441, 0.1591, 0.5844, 1.0, 0.5844, 1.0, 0.7224, 0.3133, 0.7224])
me_plane_022.update()
me_plane_023 = bpy.data.meshes.new('Plane.023')
me_plane_023.from_pydata([(0.2435, 1.0, 0.0), (-1.0, -0.3053, 0.0), (-0.1299, 1.0, 0.0), (-0.1299, -0.3053, 0.0), (-1.0, -0.5488, 0.0), (0.2435, -0.5488, 0.0)], [], [(5, 0, 2, 3, 1, 4)])
_uv = me_plane_023.uv_layers.new(name='UVMap')
_uv.uv.foreach_set('vector', [0.6218, 0.2256, 0.6218, 1.0, 0.4351, 1.0, 0.4351, 0.3474, 0.0, 0.3474, 0.0, 0.2256])
me_plane_023.update()
me_plane_024 = bpy.data.meshes.new('Plane.024')
me_plane_024.from_pydata([(-1.0, -1.0, 0.0), (-1.0, 1.0, 0.0), (1.0, 1.0, 0.0), (-0.6494, -1.0, 0.0), (1.0, 0.5681, 0.0), (-0.6494, 0.5681, 0.0)], [], [(5, 4, 2, 1, 0, 3)])
_uv = me_plane_024.uv_layers.new(name='UVMap')
_uv.uv.foreach_set('vector', [0.1753, 0.784, 1.0, 0.784, 1.0, 1.0, 0.0, 1.0, 0.0, 0.0, 0.1753, 0.0])
me_plane_024.update()
me_plane_025 = bpy.data.meshes.new('Plane.025')
me_plane_025.from_pydata([(-1.0, -1.0, 0.0), (1.0, -1.0, 0.0), (-1.0, 1.0, 0.0), (1.0, 1.0, 0.0), (-0.5682, -0.604, 0.0), (0.5682, -0.604, 0.0), (0.5682, 1.0, 0.0), (-0.5682, 1.0, 0.0)], [], [(2, 0, 1, 3, 6, 5, 4, 7)])
_uv = me_plane_025.uv_layers.new(name='UVMap')
_uv.uv.foreach_set('vector', [0.0, 1.0, 0.0, 0.0, 1.0, 0.0, 1.0, 1.0, 0.7841, 1.0, 0.7841, 0.198, 0.2159, 0.198, 0.2159, 1.0])
me_plane_025.update()
me_plane_026 = bpy.data.meshes.new('Plane.026')
me_plane_026.from_pydata([(1.0, -1.0, 0.0), (1.0, 1.0, 0.0), (0.9027, -1.0, 0.0), (0.9027, 1.0, 0.0)], [], [(2, 0, 1, 3)])
_uv = me_plane_026.uv_layers.new(name='UVMap')
_uv.uv.foreach_set('vector', [0.9513, 0.0, 1.0, 0.0, 1.0, 1.0, 0.9513, 1.0])
me_plane_026.update()

# ---- objects
ob_light = bpy.data.objects.new('Light', light_light)
ob_camera = bpy.data.objects.new('Camera', cam_camera)
ob_base = bpy.data.objects.new('Base', me_plane)
ob_plane_001 = bpy.data.objects.new('Plane.001', me_plane_001)
ob_plane_002 = bpy.data.objects.new('Plane.002', me_plane_002)
ob_plane_003 = bpy.data.objects.new('Plane.003', me_plane_003)
ob_plane_004 = bpy.data.objects.new('Plane.004', me_plane_004)
ob_plane_005 = bpy.data.objects.new('Plane.005', me_plane_005)
ob_plane_006 = bpy.data.objects.new('Plane.006', me_plane_006)
ob_plane = bpy.data.objects.new('Plane', me_plane_007)
ob_plane_007 = bpy.data.objects.new('Plane.007', me_plane_008)
ob_plane_008 = bpy.data.objects.new('Plane.008', me_plane_009)
ob_plane_009 = bpy.data.objects.new('Plane.009', me_plane_010)
ob_plane_010 = bpy.data.objects.new('Plane.010', me_plane_011)
ob_plane_011 = bpy.data.objects.new('Plane.011', me_plane_012)
ob_plane_012 = bpy.data.objects.new('Plane.012', me_plane_013)
ob_plane_013 = bpy.data.objects.new('Plane.013', me_plane_014)
ob_plane_014 = bpy.data.objects.new('Plane.014', me_plane_015)
ob_plane_015 = bpy.data.objects.new('Plane.015', me_plane_016)
ob_plane_016 = bpy.data.objects.new('Plane.016', me_plane_017)
ob_plane_017 = bpy.data.objects.new('Plane.017', me_plane_018)
ob_plane_018 = bpy.data.objects.new('Plane.018', me_plane_019)
ob_plane_019 = bpy.data.objects.new('Plane.019', me_plane_020)
ob_plane_020 = bpy.data.objects.new('Plane.020', me_plane_021)
ob_plane_021 = bpy.data.objects.new('Plane.021', me_plane_022)
ob_plane_022 = bpy.data.objects.new('Plane.022', me_plane_023)
ob_plane_023 = bpy.data.objects.new('Plane.023', me_plane_024)
ob_plane_024 = bpy.data.objects.new('Plane.024', me_plane_025)
ob_plane_025 = bpy.data.objects.new('Plane.025', me_plane_026)
_N = ng_spriteplacement.nodes; _L = ng_spriteplacement.links
n0 = _N.new('FunctionNodeRandomValue'); n0.name = 'Random Value.002'; n0.location = (-899, -345)
n0.data_type = 'INT'
n0.inputs[5].default_value = 3
n1 = _N.new('ShaderNodeCombineXYZ'); n1.name = 'Combine XYZ'; n1.location = (-328, -428)
n2 = _N.new('ShaderNodeMath'); n2.name = 'Math'; n2.location = (-708, -392)
n2.operation = 'MULTIPLY'
n2.inputs[1].default_value = 90.0
n3 = _N.new('ShaderNodeMath'); n3.name = 'Math.001'; n3.location = (-518, -420)
n3.operation = 'RADIANS'
n4 = _N.new('GeometryNodeRealizeInstances'); n4.name = 'Realize Instances'; n4.location = (309, -289)
n5 = _N.new('GeometryNodeProximity'); n5.name = 'Geometry Proximity'; n5.location = (476, -291)
n5.target_element = 'POINTS'
n6 = _N.new('ShaderNodeCombineXYZ'); n6.name = 'Combine XYZ.001'; n6.location = (651, -304)
n7 = _N.new('GeometryNodeInstanceOnPoints'); n7.name = 'Instance on Points'; n7.location = (121, -163)
n7.inputs[3].default_value = True
n8 = _N.new('GeometryNodeDistributePointsOnFaces'); n8.name = 'Distribute Points on Faces'; n8.location = (-152, 74)
n8.width = 175
n8.distribute_method = 'POISSON'
n9 = _N.new('FunctionNodeRandomValue'); n9.name = 'Random Value.001'; n9.location = (-265, -227)
n9.data_type = 'INT'
n9.inputs[3].default_value = 0.1
n9.inputs[5].default_value = 1000
n10 = _N.new('GeometryNodeSetMaterial'); n10.name = 'Set Material'; n10.location = (1295, -63)
n11 = _N.new('GeometryNodeSetPosition'); n11.name = 'Set Position'; n11.location = (1045, -201)
n12 = _N.new('ShaderNodeVectorMath'); n12.name = 'Vector Math'; n12.location = (834, -270)
n12.operation = 'MULTIPLY'
n12.inputs[1].default_value = (0.0, 0.0, 1.0)
n13 = _N.new('GeometryNodeJoinGeometry'); n13.name = 'Join Geometry'; n13.location = (1459, 28)
n13.width = 112
n14 = _N.new('GeometryNodeMeshGrid'); n14.name = 'Grid'; n14.location = (1421, 226)
n14.inputs[0].default_value = 2.0
n14.inputs[1].default_value = 2.0
n14.inputs[2].default_value = 2
n14.inputs[3].default_value = 2
n15 = _N.new('FunctionNodeRandomValue'); n15.name = 'Random Value'; n15.location = (-399, -580)
n16 = _N.new('FunctionNodeRandomValue'); n16.name = 'Random Value.004'; n16.location = (-406, -980)
n17 = _N.new('ShaderNodeCombineXYZ'); n17.name = 'Combine XYZ.002'; n17.location = (-162, -802)
n17.inputs[2].default_value = 1.0
n18 = _N.new('FunctionNodeRandomValue'); n18.name = 'Random Value.003'; n18.location = (-400, -782)
n19 = _N.new('ShaderNodeMath'); n19.name = 'Math.002'; n19.location = (-578, -1102)
n19.inputs[1].default_value = 5.132e+04
n20 = _N.new('GeometryNodeInstanceOnPoints'); n20.name = 'Instance on Points.001'; n20.location = (1627, 123)
n21 = _N.new('NodeGroupOutput'); n21.name = 'Group Output'; n21.location = (1819, 136)
n22 = _N.new('GeometryNodeSwitch'); n22.name = 'Switch'; n22.location = (92, -514)
n22.input_type = 'VECTOR'
n23 = _N.new('NodeGroupInput'); n23.name = 'Group Input'; n23.location = (-888, 43)
n23.width = 151
n24 = _N.new('GeometryNodeCollectionInfo'); n24.name = 'Collection Info'; n24.location = (-417, -165)
n24.inputs[1].default_value = True
n24.inputs[2].default_value = True
n25 = _N.new('GeometryNodeSetMaterial'); n25.name = 'Set Material.001'; n25.location = (1096, 1)
_L.new(n23.outputs[0], n8.inputs[0])
_L.new(n8.outputs[0], n7.inputs[0])
_L.new(n24.outputs[0], n7.inputs[2])
_L.new(n9.outputs[2], n7.inputs[4])
_L.new(n0.outputs[2], n2.inputs[0])
_L.new(n2.outputs[0], n3.inputs[0])
_L.new(n3.outputs[0], n1.inputs[2])
_L.new(n1.outputs[0], n7.inputs[5])
_L.new(n7.outputs[0], n4.inputs[0])
_L.new(n4.outputs[0], n5.inputs[0])
_L.new(n5.outputs[1], n6.inputs[2])
_L.new(n6.outputs[0], n12.inputs[0])
_L.new(n12.outputs[0], n11.inputs[3])
_L.new(n7.outputs[0], n11.inputs[0])
_L.new(n10.outputs[0], n13.inputs[0])
_L.new(n11.outputs[0], n10.inputs[0])
_L.new(n23.outputs[1], n24.inputs[0])
_L.new(n23.outputs[2], n8.inputs[3])
_L.new(n14.outputs[0], n20.inputs[0])
_L.new(n13.outputs[0], n20.inputs[2])
_L.new(n20.outputs[0], n21.inputs[0])
_L.new(n23.outputs[3], n10.inputs[2])
_L.new(n23.outputs[5], n8.inputs[6])
_L.new(n23.outputs[5], n9.inputs[8])
_L.new(n23.outputs[5], n0.inputs[8])
_L.new(n23.outputs[6], n15.inputs[2])
_L.new(n23.outputs[7], n15.inputs[3])
_L.new(n23.outputs[8], n22.inputs[0])
_L.new(n22.outputs[0], n7.inputs[6])
_L.new(n15.outputs[1], n22.inputs[1])
_L.new(n17.outputs[0], n22.inputs[2])
_L.new(n18.outputs[1], n17.inputs[0])
_L.new(n16.outputs[1], n17.inputs[1])
_L.new(n23.outputs[5], n15.inputs[8])
_L.new(n23.outputs[5], n19.inputs[0])
_L.new(n19.outputs[0], n16.inputs[8])
_L.new(n23.outputs[5], n18.inputs[8])
_L.new(n23.outputs[6], n18.inputs[2])
_L.new(n23.outputs[6], n16.inputs[2])
_L.new(n23.outputs[7], n18.inputs[3])
_L.new(n23.outputs[7], n16.inputs[3])
_L.new(n23.outputs[4], n25.inputs[2])
_L.new(n23.outputs[0], n25.inputs[0])
_L.new(n25.outputs[0], n13.inputs[0])
n21.is_active_output = True

# ---- transforms, parenting, visibility, modifiers, constraints
ob_light.location = (0.0, 0.0, 0.0)
ob_light.lock_rotations_4d = False
ob_light.empty_display_type = 'ARROWS'
ob_light.color = (0.0, 0.0, 0.0, 0.0)
ob_light.lineart.crease_threshold = 0.0
ob_camera.location = (0.0, 0.0, 5.0)
ob_camera.lock_rotations_4d = False
ob_camera.empty_display_type = 'ARROWS'
ob_camera.color = (0.0, 0.0, 0.0, 0.0)
ob_camera.display_type = 'WIRE'
ob_camera.lineart.crease_threshold = 0.0
ob_base.location = (0.0, 0.0, 0.0)
ob_base.scale = (10.0, 10.0, 10.0)
_m = ob_base.modifiers.new('GeometryNodes', 'NODES')
_m.node_group = ng_spriteplacement
_gi = [s.identifier for s in ng_spriteplacement.interface.items_tree if s.item_type == 'SOCKET' and s.in_out == 'INPUT']
_m[_gi[1]] = col_lines_2  # Parts
_m[_gi[2]] = 500.0  # Density
_m[_gi[3]] = mat_parts1  # Part Material
_m[_gi[4]] = mat_black  # Base Material
_m[_gi[7]] = 0.05  # Scale Max
_m[_gi[8]] = True  # Separate Scales
ob_plane_001.location = (17.0, 8.0, 0.0)
ob_plane_002.location = (17.0, 5.0, 0.0)
ob_plane_003.location = (17.0, 2.0, 0.0)
ob_plane_004.location = (17.0, -1.0, 0.0)
ob_plane_005.location = (17.0, -4.0, 0.0)
ob_plane_006.location = (17.0, -7.0, 0.0)
ob_plane.location = (0.0, 0.0, 0.0)
ob_plane_007.location = (0.0, -3.0, 0.0)
ob_plane_008.location = (0.0, -6.0, 0.0)
ob_plane_009.location = (0.0, -9.0, 0.0)
ob_plane_010.location = (0.0, -12.0, 0.0)
ob_plane_011.location = (0.0, -15.0, 0.0)
ob_plane_012.location = (0.0, 0.0, 0.0)
ob_plane_013.location = (0.0, -3.0, 0.0)
ob_plane_014.location = (0.0, -6.0, 0.0)
ob_plane_015.location = (0.0, -9.0, 0.0)
ob_plane_016.location = (0.0, -12.0, 0.0)
ob_plane_017.location = (0.0, -15.0, 0.0)
ob_plane_018.location = (0.0, 0.0, 0.0)
ob_plane_019.location = (0.0, -3.0, 0.0)
ob_plane_020.location = (0.0, -6.0, 0.0)
ob_plane_021.location = (0.0, -9.0, 0.0)
ob_plane_022.location = (0.0, -12.0, 0.0)
ob_plane_023.location = (0.0, -15.0, 0.0)
ob_plane_024.location = (0.0, -18.0, 0.0)
ob_plane_025.location = (0.0, 0.0, 0.0)

# ---- collection membership
col_collection.objects.link(ob_light)
col_collection.objects.link(ob_camera)
col_collection.objects.link(ob_base)
col_planes_1.objects.link(ob_plane_001)
col_planes_1.objects.link(ob_plane_002)
col_planes_1.objects.link(ob_plane_003)
col_planes_1.objects.link(ob_plane_004)
col_planes_1.objects.link(ob_plane_005)
col_planes_1.objects.link(ob_plane_006)
col_planes_2.objects.link(ob_plane)
col_planes_2.objects.link(ob_plane_007)
col_planes_2.objects.link(ob_plane_008)
col_planes_2.objects.link(ob_plane_009)
col_planes_2.objects.link(ob_plane_010)
col_planes_2.objects.link(ob_plane_011)
col_planes_3.objects.link(ob_plane_012)
col_planes_3.objects.link(ob_plane_013)
col_planes_3.objects.link(ob_plane_014)
col_planes_3.objects.link(ob_plane_015)
col_planes_3.objects.link(ob_plane_016)
col_planes_3.objects.link(ob_plane_017)
col_lines_1.objects.link(ob_plane_018)
col_lines_1.objects.link(ob_plane_019)
col_lines_1.objects.link(ob_plane_020)
col_lines_1.objects.link(ob_plane_021)
col_lines_1.objects.link(ob_plane_022)
col_lines_1.objects.link(ob_plane_023)
col_lines_1.objects.link(ob_plane_024)
col_lines_2.objects.link(ob_plane_025)
def _layer_coll(name, lc=None):
    lc = lc or bpy.context.view_layer.layer_collection
    for c in lc.children:
        if c.name == name: return c
        r = _layer_coll(name, c)
        if r: return r
_layer_coll('Planes 1').exclude = True
_layer_coll('Planes 2').exclude = True
_layer_coll('Planes 3').exclude = True
_layer_coll('Lines 1').exclude = True
_layer_coll('Lines 2').exclude = True

# ---- scene / render settings (as saved in the file)
scene.camera = ob_camera
scene.frame_start = 1; scene.frame_end = 250; scene.frame_set(1)
scene.render.engine = 'BLENDER_EEVEE_NEXT'
scene.render.resolution_x = 2048
scene.render.resolution_y = 2048
scene.render.dither_intensity = 0.0
scene.cycles.sampling_pattern = 'TABULATED_SOBOL'
scene.eevee.use_taa_reprojection = False
scene.eevee.bokeh_max_size = 0.0
bpy.context.view_layer.update()
